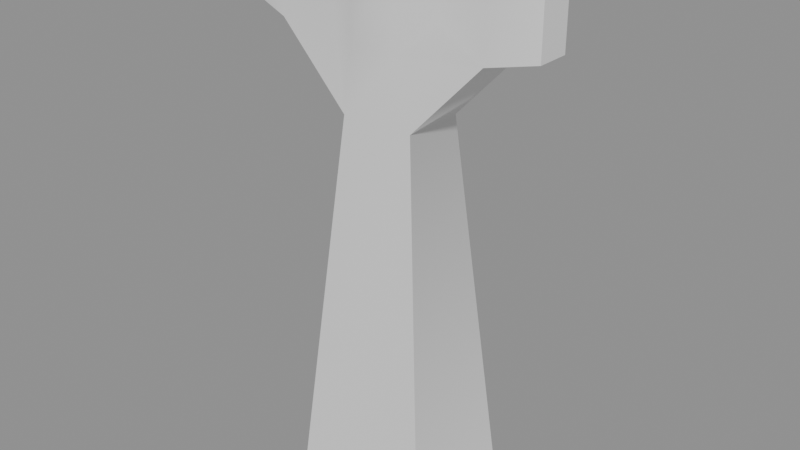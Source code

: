 # Source: monument_a_hit.blend  (saved by Blender 5.2.45; exported with 4.5.12 LTS)
import bpy
from mathutils import Matrix  # noqa: F401  (used for matrix-valued properties, if any)

bpy.ops.wm.read_factory_settings(use_empty=True)
scene = bpy.context.scene
scene.name = 'Scene'

# ---- collections
col_monument_a_hit = bpy.data.collections.new('monument_a_hit'); scene.collection.children.link(col_monument_a_hit)

# ---- materials (node trees are filled in below, after node groups)
mat_monument_a_hit_mat_0 = bpy.data.materials.new('monument_a_hit_mat_0')

# ---- material node trees
mat_monument_a_hit_mat_0.use_nodes = True; mat_monument_a_hit_mat_0.node_tree.nodes.clear()
_N = mat_monument_a_hit_mat_0.node_tree.nodes; _L = mat_monument_a_hit_mat_0.node_tree.links
n0 = _N.new('ShaderNodeBsdfPrincipled'); n0.name = 'Principled BSDF'; n0.location = (-200, 100)
n0.inputs[2].default_value = 0.8
n0.inputs[10].default_value = 0.005
n1 = _N.new('ShaderNodeOutputMaterial'); n1.name = 'Material Output'; n1.location = (200, 100)
_L.new(n0.outputs[0], n1.inputs[0])
n1.is_active_output = True

# ---- meshes
me_monument_a_hit_mesh_0 = bpy.data.meshes.new('monument_a_hit_mesh_0')
me_monument_a_hit_mesh_0.from_pydata([(-0.5511, 0.4729, -0.3214), (-0.5511, -0.4729, -0.3214), (-0.2807, 0.2385, 2.529), (0.5511, -0.4729, -0.3214), (0.5511, 0.4729, -0.3214), (0.2807, -0.2385, 2.529), (-0.2807, -0.2385, 2.529), (0.2807, 0.2385, 2.529), (0.5511, -0.4729, -0.3214), (0.2807, -0.2385, 2.529), (-0.5511, -0.4729, -0.3214), (0.2807, 0.2385, 2.529), (0.5511, 0.4729, -0.3214), (-0.5511, 0.4729, -0.3214), (-0.8189, -0.2259, 3.09), (0.8189, 0.2259, 3.09), (-0.8189, 0.2259, 3.09), (0.8189, -0.2259, 3.09), (1.15, 0.1279, 3.66), (1.15, -0.1279, 3.66), (1.15, 0.1279, 3.15), (1.15, -0.1279, 3.15), (-1.15, -0.1279, 3.66), (-1.15, 0.1279, 3.66), (-1.15, -0.1279, 3.15), (-1.15, 0.1279, 3.15), (0.1876, 0.2626, 3.733), (0.1876, -0.2626, 3.733), (0.4237, -0.1507, 3.568), (-0.1876, -0.2626, 3.733), (-0.1876, 0.2626, 3.733), (-0.4237, 0.1507, 3.568), (0.1876, -0.2626, 3.733), (0.1876, -0.2626, 3.041), (0.4237, -0.1507, 3.248), (-0.1876, -0.2626, 3.041), (-0.1876, -0.2626, 3.733), (-0.4237, -0.1507, 3.568), (-0.1876, 0.2626, 3.733), (-0.1876, 0.2626, 3.041), (-0.4237, 0.1507, 3.248), (0.1876, 0.2626, 3.041), (0.1876, 0.2626, 3.733), (0.4237, 0.1507, 3.568), (-0.4237, -0.1507, 3.248), (-0.2807, -0.2385, 2.529), (0.4237, 0.1507, 3.248), (-0.8189, 0.2259, 3.09), (-1.15, 0.1279, 3.15), (-0.8189, 0.2259, 3.695), (0.8189, 0.2259, 3.695), (1.15, 0.1279, 3.66), (0.8189, 0.2259, 3.09), (0.8189, -0.2259, 3.09), (1.15, -0.1279, 3.15), (0.8189, -0.2259, 3.695), (-0.8189, -0.2259, 3.695), (-1.15, -0.1279, 3.66), (-0.8189, -0.2259, 3.09), (-0.8189, 0.2259, 3.695), (-0.8189, -0.2259, 3.695), (-0.4237, -0.1507, 3.568), (0.8189, -0.2259, 3.695), (0.8189, 0.2259, 3.695), (0.4237, 0.1507, 3.568), (-1.15, 0.1279, 3.66), (-1.15, -0.1279, 3.15), (1.15, 0.1279, 3.15), (1.15, -0.1279, 3.66), (-0.4237, 0.1507, 3.568), (0.4237, -0.1507, 3.568), (-1.15, -0.1279, 3.15), (1.15, 0.1279, 3.15), (-0.2807, 0.2385, 2.529), (-1.15, 0.1279, 3.66), (1.15, -0.1279, 3.66), (1.15, -0.1279, 3.15), (-1.15, 0.1279, 3.15), (1.15, 0.1279, 3.66), (-1.15, -0.1279, 3.66)], [], [(0, 1, 2), (3, 4, 5), (1, 6, 2), (4, 7, 5), (8, 9, 10), (11, 12, 13), (6, 14, 2), (7, 15, 5), (14, 16, 2), (15, 17, 5), (18, 19, 20), (19, 21, 20), (22, 23, 24), (23, 25, 24), (26, 27, 28), (29, 30, 31), (32, 33, 34), (35, 36, 37), (38, 39, 40), (41, 42, 43), (35, 44, 45), (41, 46, 11), (47, 48, 49), (50, 51, 52), (53, 54, 55), (56, 57, 58), (59, 60, 61), (62, 63, 64), (48, 65, 49), (57, 66, 58), (51, 67, 52), (54, 68, 55), (64, 26, 28), (61, 29, 31), (47, 49, 69), (53, 55, 70), (50, 52, 46), (56, 58, 44), (46, 52, 11), (44, 58, 45), (31, 59, 61), (28, 62, 64), (46, 41, 43), (69, 38, 40), (44, 35, 37), (70, 32, 34), (14, 71, 16), (15, 72, 17), (40, 47, 69), (34, 53, 70), (43, 50, 46), (37, 56, 44), (9, 53, 33), (73, 47, 39), (59, 74, 60), (62, 75, 63), (72, 76, 17), (71, 77, 16), (75, 78, 63), (74, 79, 60), (53, 34, 33), (47, 40, 39), (35, 45, 33), (41, 11, 39), (27, 26, 29), (9, 45, 10), (26, 30, 29), (32, 36, 35), (45, 9, 33), (11, 73, 39), (38, 42, 41), (39, 38, 41), (73, 11, 13), (33, 32, 35)])
me_monument_a_hit_mesh_0.polygons.foreach_set('use_smooth', [True] * 74)
_uv = me_monument_a_hit_mesh_0.uv_layers.new(name='UVMap')
_uv.uv.foreach_set('vector', [0.0, 1.0, 0.0, 1.0, 0.0, 1.0, 0.0, 1.0, 0.0, 1.0, 0.0, 1.0, 0.0, 1.0, 0.0, 1.0, 0.0, 1.0, 0.0, 1.0, 0.0, 1.0, 0.0, 1.0, 0.0, 1.0, 0.0, 1.0, 0.0, 1.0, 0.0, 1.0, 0.0, 1.0, 0.0, 1.0, 0.0, 1.0, 0.0, 1.0, 0.0, 1.0, 0.0, 1.0, 0.0, 1.0, 0.0, 1.0, 0.0, 1.0, 0.0, 1.0, 0.0, 1.0, 0.0, 1.0, 0.0, 1.0, 0.0, 1.0, 0.0, 1.0, 0.0, 1.0, 0.0, 1.0, 0.0, 1.0, 0.0, 1.0, 0.0, 1.0, 0.0, 1.0, 0.0, 1.0, 0.0, 1.0, 0.0, 1.0, 0.0, 1.0, 0.0, 1.0, 0.0, 1.0, 0.0, 1.0, 0.0, 1.0, 0.0, 1.0, 0.0, 1.0, 0.0, 1.0, 0.0, 1.0, 0.0, 1.0, 0.0, 1.0, 0.0, 1.0, 0.0, 1.0, 0.0, 1.0, 0.0, 1.0, 0.0, 1.0, 0.0, 1.0, 0.0, 1.0, 0.0, 1.0, 0.0, 1.0, 0.0, 1.0, 0.0, 1.0, 0.0, 1.0, 0.0, 1.0, 0.0, 1.0, 0.0, 1.0, 0.0, 1.0, 0.0, 1.0, 0.0, 1.0, 0.0, 1.0, 0.0, 1.0, 0.0, 1.0, 0.0, 1.0, 0.0, 1.0, 0.0, 1.0, 0.0, 1.0, 0.0, 1.0, 0.0, 1.0, 0.0, 1.0, 0.0, 1.0, 0.0, 1.0, 0.0, 1.0, 0.0, 1.0, 0.0, 1.0, 0.0, 1.0, 0.0, 1.0, 0.0, 1.0, 0.0, 1.0, 0.0, 1.0, 0.0, 1.0, 0.0, 1.0, 0.0, 1.0, 0.0, 1.0, 0.0, 1.0, 0.0, 1.0, 0.0, 1.0, 0.0, 1.0, 0.0, 1.0, 0.0, 1.0, 0.0, 1.0, 0.0, 1.0, 0.0, 1.0, 0.0, 1.0, 0.0, 1.0, 0.0, 1.0, 0.0, 1.0, 0.0, 1.0, 0.0, 1.0, 0.0, 1.0, 0.0, 1.0, 0.0, 1.0, 0.0, 1.0, 0.0, 1.0, 0.0, 1.0, 0.0, 1.0, 0.0, 1.0, 0.0, 1.0, 0.0, 1.0, 0.0, 1.0, 0.0, 1.0, 0.0, 1.0, 0.0, 1.0, 0.0, 1.0, 0.0, 1.0, 0.0, 1.0, 0.0, 1.0, 0.0, 1.0, 0.0, 1.0, 0.0, 1.0, 0.0, 1.0, 0.0, 1.0, 0.0, 1.0, 0.0, 1.0, 0.0, 1.0, 0.0, 1.0, 0.0, 1.0, 0.0, 1.0, 0.0, 1.0, 0.0, 1.0, 0.0, 1.0, 0.0, 1.0, 0.0, 1.0, 0.0, 1.0, 0.0, 1.0, 0.0, 1.0, 0.0, 1.0, 0.0, 1.0, 0.0, 1.0, 0.0, 1.0, 0.0, 1.0, 0.0, 1.0, 0.0, 1.0, 0.0, 1.0, 0.0, 1.0, 0.0, 1.0, 0.0, 1.0, 0.0, 1.0, 0.0, 1.0, 0.0, 1.0, 0.0, 1.0, 0.0, 1.0, 0.0, 1.0, 0.0, 1.0, 0.0, 1.0, 0.0, 1.0, 0.0, 1.0, 0.0, 1.0, 0.0, 1.0, 0.0, 1.0, 0.0, 1.0, 0.0, 1.0, 0.0, 1.0, 0.0, 1.0, 0.0, 1.0, 0.0, 1.0, 0.0, 1.0, 0.0, 1.0, 0.0, 1.0, 0.0, 1.0, 0.0, 1.0, 0.0, 1.0, 0.0, 1.0, 0.0, 1.0, 0.0, 1.0, 0.0, 1.0, 0.0, 1.0, 0.0, 1.0, 0.0, 1.0, 0.0, 1.0, 0.0, 1.0, 0.0, 1.0, 0.0, 1.0, 0.0, 1.0, 0.0, 1.0, 0.0, 1.0, 0.0, 1.0, 0.0, 1.0, 0.0, 1.0, 0.0, 1.0, 0.0, 1.0, 0.0, 1.0, 0.0, 1.0, 0.0, 1.0, 0.0, 1.0, 0.0, 1.0, 0.0, 1.0, 0.0, 1.0, 0.0, 1.0, 0.0, 1.0, 0.0, 1.0, 0.0, 1.0, 0.0, 1.0, 0.0, 1.0, 0.0, 1.0, 0.0, 1.0, 0.0, 1.0, 0.0, 1.0, 0.0, 1.0, 0.0, 1.0, 0.0, 1.0, 0.0, 1.0, 0.0, 1.0])
me_monument_a_hit_mesh_0.materials.append(mat_monument_a_hit_mat_0)
me_monument_a_hit_mesh_0.update()
me_monument_a_hit_mesh_0.normals_split_custom_set([tuple(v) for v in zip(*[iter([-0.9955, 0.0, 0.09442, -0.9955, 0.0, 0.09442, -0.9444, 1.638e-07, -0.3287, 0.9955, 0.0, 0.09442, 0.9955, 0.0, 0.09442, 0.9444, -1.636e-07, -0.3287, -0.9955, 0.0, 0.09442, -0.9444, 7.942e-08, -0.3287, -0.9444, 1.638e-07, -0.3287, 0.9955, 0.0, 0.09442, 0.9444, -1.045e-07, -0.3287, 0.9444, -1.636e-07, -0.3287, 0.0, -0.9966, 0.08196, 0.01636, -0.9987, 0.04889, 0.0, -0.9966, 0.08196, 0.01636, 0.9987, 0.04891, 0.0, 0.9966, 0.08196, 0.0, 0.9966, 0.08196, -0.9444, 7.942e-08, -0.3287, -0.4723, -2.375e-07, -0.8814, -0.9444, 1.638e-07, -0.3287, 0.9444, -1.045e-07, -0.3287, 0.4723, 2.449e-07, -0.8814, 0.9444, -1.636e-07, -0.3287, -0.4723, -2.375e-07, -0.8814, -0.4724, 1.681e-06, -0.8814, -0.9444, 1.638e-07, -0.3287, 0.4723, 2.449e-07, -0.8814, 0.4724, -1.685e-06, -0.8814, 0.9444, -1.636e-07, -0.3287, 1.0, 0.0, 0.0, 1.0, 0.0, 0.0, 1.0, 0.0, 0.0, 1.0, 0.0, 0.0, 1.0, 0.0, 0.0, 1.0, 0.0, 0.0, -1.0, 0.0, 0.0, -1.0, 0.0, 0.0, -1.0, 0.0, 0.0, -1.0, 0.0, 0.0, -1.0, 0.0, 0.0, -1.0, 0.0, 0.0, 0.3012, 6.99e-07, 0.9536, 0.3012, 6.78e-07, 0.9536, 0.1492, -3.637e-07, 0.9888, -0.3012, -6.99e-07, 0.9536, -0.3012, -6.78e-07, 0.9536, -0.1492, 3.632e-07, 0.9888, 0.2194, -0.9756, -7.954e-07, 0.1215, -0.9925, 0.01641, 0.1002, -0.9942, 0.03852, -0.1216, -0.9924, 0.01639, -0.2194, -0.9756, 3.539e-08, -0.1268, -0.9919, -3.777e-07, -0.2194, 0.9756, -7.954e-07, -0.1215, 0.9925, 0.01641, -0.1002, 0.9942, 0.03852, 0.1216, 0.9924, 0.01639, 0.2194, 0.9756, 3.539e-08, 0.1268, 0.9919, -3.781e-07, -0.1216, -0.9924, 0.01639, -0.1002, -0.9942, 0.03848, -0.01635, -0.9987, 0.04892, 0.1216, 0.9924, 0.01639, 0.1002, 0.9942, 0.03848, 0.01636, 0.9987, 0.04891, -0.04958, 0.9981, 0.0379, -0.2837, 0.9589, 0.0, -0.04983, 0.9988, -1.01e-07, 0.04979, 0.9988, 3.659e-07, 0.2837, 0.9589, 0.0, 0.04959, 0.9981, 0.0379, 0.04958, -0.9981, 0.0379, 0.2837, -0.9589, 0.0, 0.04983, -0.9988, -1.01e-07, -0.04979, -0.9988, 3.658e-07, -0.2837, -0.9589, 0.0, -0.04959, -0.9981, 0.0379, 0.1024, -2.82e-07, 0.9947, 0.1024, -7.636e-07, 0.9947, -0.1492, 2.049e-07, 0.9888, -0.1024, 2.801e-07, 0.9947, -0.1024, 7.654e-07, 0.9947, 0.1492, -2.049e-07, 0.9888, -0.2837, 0.9589, 0.0, -0.2837, 0.9589, 0.0, -0.04983, 0.9988, -1.01e-07, -0.2837, -0.9589, 0.0, -0.2837, -0.9589, 0.0, -0.04959, -0.9981, 0.0379, 0.2837, 0.9589, 0.0, 0.2837, 0.9589, 0.0, 0.04959, 0.9981, 0.0379, 0.2837, -0.9589, 0.0, 0.2837, -0.9589, 0.0, 0.04983, -0.9988, -1.01e-07, 0.1492, -2.049e-07, 0.9888, 0.3012, 6.99e-07, 0.9536, 0.1492, -3.637e-07, 0.9888, -0.1492, 2.049e-07, 0.9888, -0.3012, -6.99e-07, 0.9536, -0.1492, 3.632e-07, 0.9888, -0.04958, 0.9981, 0.0379, -0.04983, 0.9988, -1.01e-07, -0.1268, 0.9919, -9.043e-07, 0.04958, -0.9981, 0.0379, 0.04983, -0.9988, -1.01e-07, 0.1268, -0.9919, -9.052e-07, 0.04979, 0.9988, 3.659e-07, 0.04959, 0.9981, 0.0379, 0.1002, 0.9942, 0.03848, -0.04979, -0.9988, 3.658e-07, -0.04959, -0.9981, 0.0379, -0.1002, -0.9942, 0.03848, 0.1002, 0.9942, 0.03848, 0.04959, 0.9981, 0.0379, 0.01636, 0.9987, 0.04891, -0.1002, -0.9942, 0.03848, -0.04959, -0.9981, 0.0379, -0.01635, -0.9987, 0.04892, -0.1492, 3.632e-07, 0.9888, 0.1024, -2.82e-07, 0.9947, -0.1492, 2.049e-07, 0.9888, 0.1492, -3.637e-07, 0.9888, -0.1024, 2.801e-07, 0.9947, 0.1492, -2.049e-07, 0.9888, 0.1002, 0.9942, 0.03848, 0.1216, 0.9924, 0.01639, 0.1268, 0.9919, -3.781e-07, -0.1268, 0.9919, -9.043e-07, -0.2194, 0.9756, -7.954e-07, -0.1002, 0.9942, 0.03852, -0.1002, -0.9942, 0.03848, -0.1216, -0.9924, 0.01639, -0.1268, -0.9919, -3.777e-07, 0.1268, -0.9919, -9.052e-07, 0.2194, -0.9756, -7.954e-07, 0.1002, -0.9942, 0.03852, -0.4723, -2.375e-07, -0.8814, -0.1766, 0.0, -0.9843, -0.4724, 1.681e-06, -0.8814, 0.4723, 2.449e-07, -0.8814, 0.1766, 0.0, -0.9843, 0.4724, -1.685e-06, -0.8814, -0.1002, 0.9942, 0.03852, -0.04958, 0.9981, 0.0379, -0.1268, 0.9919, -9.043e-07, 0.1002, -0.9942, 0.03852, 0.04958, -0.9981, 0.0379, 0.1268, -0.9919, -9.052e-07, 0.1268, 0.9919, -3.781e-07, 0.04979, 0.9988, 3.659e-07, 0.1002, 0.9942, 0.03848, -0.1268, -0.9919, -3.777e-07, -0.04979, -0.9988, 3.658e-07, -0.1002, -0.9942, 0.03848, 0.01636, -0.9987, 0.04889, 0.04958, -0.9981, 0.0379, 0.1215, -0.9925, 0.01641, -0.01636, 0.9987, 0.0489, -0.04958, 0.9981, 0.0379, -0.1215, 0.9925, 0.01641, 0.1024, -2.82e-07, 0.9947, -0.107, 0.0, 0.9943, 0.1024, -7.636e-07, 0.9947, -0.1024, 2.801e-07, 0.9947, 0.107, 0.0, 0.9943, -0.1024, 7.654e-07, 0.9947, 0.1766, 0.0, -0.9843, 0.1766, 0.0, -0.9843, 0.4724, -1.685e-06, -0.8814, -0.1766, 0.0, -0.9843, -0.1766, 0.0, -0.9843, -0.4724, 1.681e-06, -0.8814, 0.107, 0.0, 0.9943, 0.107, 0.0, 0.9943, -0.1024, 7.654e-07, 0.9947, -0.107, 0.0, 0.9943, -0.107, 0.0, 0.9943, 0.1024, -7.636e-07, 0.9947, 0.04958, -0.9981, 0.0379, 0.1002, -0.9942, 0.03852, 0.1215, -0.9925, 0.01641, -0.04958, 0.9981, 0.0379, -0.1002, 0.9942, 0.03852, -0.1215, 0.9925, 0.01641, -0.1216, -0.9924, 0.01639, -0.01635, -0.9987, 0.04892, 0.1215, -0.9925, 0.01641, 0.1216, 0.9924, 0.01639, 0.01636, 0.9987, 0.04891, -0.1215, 0.9925, 0.01641, 0.3012, 6.78e-07, 0.9536, 0.3012, 6.99e-07, 0.9536, -0.3012, -6.99e-07, 0.9536, 0.01636, -0.9987, 0.04889, -0.01635, -0.9987, 0.04892, 0.0, -0.9966, 0.08196, 0.3012, 6.99e-07, 0.9536, -0.3012, -6.78e-07, 0.9536, -0.3012, -6.99e-07, 0.9536, 0.2194, -0.9756, -7.954e-07, -0.2194, -0.9756, 3.539e-08, -0.1216, -0.9924, 0.01639, -0.01635, -0.9987, 0.04892, 0.01636, -0.9987, 0.04889, 0.1215, -0.9925, 0.01641, 0.01636, 0.9987, 0.04891, -0.01636, 0.9987, 0.0489, -0.1215, 0.9925, 0.01641, -0.2194, 0.9756, -7.954e-07, 0.2194, 0.9756, 3.539e-08, 0.1216, 0.9924, 0.01639, -0.1215, 0.9925, 0.01641, -0.2194, 0.9756, -7.954e-07, 0.1216, 0.9924, 0.01639, -0.01636, 0.9987, 0.0489, 0.01636, 0.9987, 0.04891, 0.0, 0.9966, 0.08196, 0.1215, -0.9925, 0.01641, 0.2194, -0.9756, -7.954e-07, -0.1216, -0.9924, 0.01639])] * 3)])
arm_monument_a_hit_skeleton = bpy.data.armatures.new('monument_a_hit_skeleton')  # bones are not reproduced

# ---- objects
ob_monument_a_hit_rig = bpy.data.objects.new('monument_a_hit_rig', arm_monument_a_hit_skeleton)
ob_monument_a_hit_mesh_0 = bpy.data.objects.new('monument_a_hit_mesh_0', me_monument_a_hit_mesh_0)

# ---- transforms, parenting, visibility, modifiers, constraints
ob_monument_a_hit_rig.location = (0.0, 0.0, 0.0)
ob_monument_a_hit_rig.show_in_front = True
ob_monument_a_hit_mesh_0.parent = ob_monument_a_hit_rig
ob_monument_a_hit_mesh_0.location = (0.0, 0.0, 0.0)
_vg = ob_monument_a_hit_mesh_0.vertex_groups.new(name='obj60')
_vg.add([0, 1, 2, 3, 4, 5, 6, 7, 8, 9, 10, 11, 12, 13, 14, 15, 16, 17, 18, 19, 20, 21, 22, 23, 24, 25, 26, 27, 28, 29, 30, 31, 32, 33, 34, 35, 36, 37, 38, 39, 40, 41, 42, 43, 44, 45, 46, 47, 48, 49, 50, 51, 52, 53, 54, 55, 56, 57, 58, 59, 60, 61, 62, 63, 64, 65, 66, 67, 68, 69, 70, 71, 72, 73, 74, 75, 76, 77, 78, 79], 1.0, 'REPLACE')
_m = ob_monument_a_hit_mesh_0.modifiers.new('FEZ skin', 'ARMATURE')
_m.object = ob_monument_a_hit_rig

# ---- collection membership
scene.collection.objects.link(ob_monument_a_hit_rig)
col_monument_a_hit.objects.link(ob_monument_a_hit_mesh_0)

# ---- scene / render settings (as saved in the file)
scene.frame_start = 1; scene.frame_end = 250; scene.frame_set(1)
scene.render.engine = 'BLENDER_EEVEE_NEXT'
scene.render.bake_bias = 0.0
scene.render.bake_samples = 0
scene.render.compositor_device = 'GPU'
scene.eevee.use_volume_custom_range = False
scene.eevee.fast_gi_thickness_near = 0.1
scene.eevee.fast_gi_thickness_far = 0.0
scene.eevee.ray_tracing_options.screen_trace_thickness = 0.1
bpy.context.view_layer.update()

# ---- added for rendering (the .blend has no active camera and no usable light): camera, sun + grey world if the file has none
cam_auto = bpy.data.cameras.new('AutoCamera')
cam_auto.lens = 50.0
cam_auto.sensor_width = 36.0
cam_auto.clip_end = 1000.0
ob_auto_camera = bpy.data.objects.new('AutoCamera', cam_auto)
scene.collection.objects.link(ob_auto_camera)
ob_auto_camera.location = (4.40109, -5.28131, 5.22682)
ob_auto_camera.rotation_euler = (1.09748, -7.21219e-08, 0.694738)
scene.camera = ob_auto_camera
light_auto_sun = bpy.data.lights.new('AutoSun', 'SUN')
light_auto_sun.energy = 3.0
light_auto_sun.angle = 0.0523599
ob_auto_sun = bpy.data.objects.new('AutoSun', light_auto_sun)
scene.collection.objects.link(ob_auto_sun)
ob_auto_sun.rotation_euler = (0.872665, 0.174533, 0.523599)
if scene.world is None:
    world_auto = bpy.data.worlds.new('AutoWorld')
    world_auto.color = (0.3, 0.3, 0.3)
    scene.world = world_auto
bpy.context.view_layer.update()
